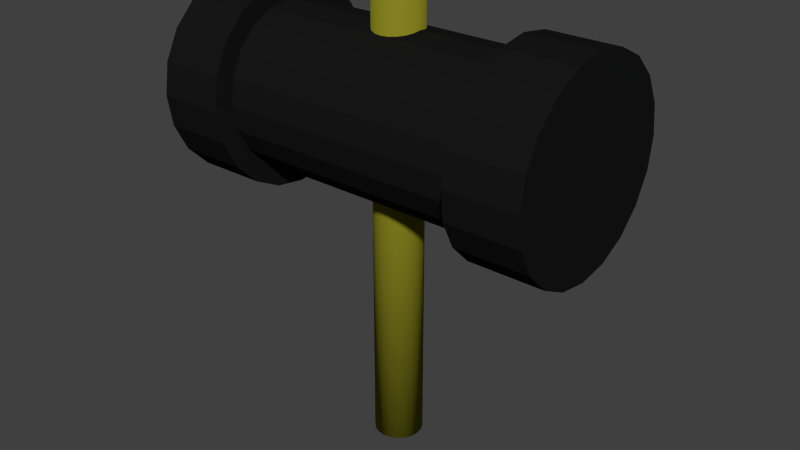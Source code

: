 # Source: hammer.blend  (saved by Blender 2.76.0; exported with 4.5.12 LTS)
import bpy
from mathutils import Matrix  # noqa: F401  (used for matrix-valued properties, if any)

bpy.ops.wm.read_factory_settings(use_empty=True)
scene = bpy.context.scene
scene.name = 'Scene'

# ---- collections
col_collection_1 = bpy.data.collections.new('Collection 1'); scene.collection.children.link(col_collection_1)

# ---- materials (node trees are filled in below, after node groups)
mat_mat1 = bpy.data.materials.new('mat1')
mat_mat1.alpha_threshold = 0.0
mat_mat1.use_transparent_shadow = False
mat_mat1.diffuse_color = (0.009018, 0.009018, 0.009018, 1.0)
mat_mat1.specular_color = (1.0, 0.9404, 0.9404)
mat_mat1.roughness = 0.5
mat_material = bpy.data.materials.new('Material')
mat_material.alpha_threshold = 0.0
mat_material.use_transparent_shadow = False
mat_material.diffuse_color = (0.2266, 0.2144, 0.01452, 1.0)
mat_material.roughness = 0.5

# ---- node groups
ng_auto_smooth = bpy.data.node_groups.new('Auto Smooth', 'GeometryNodeTree')
_s = ng_auto_smooth.interface.new_socket(name='Geometry', in_out='OUTPUT', socket_type='NodeSocketGeometry')
_s = ng_auto_smooth.interface.new_socket(name='Geometry', in_out='INPUT', socket_type='NodeSocketGeometry')
_s = ng_auto_smooth.interface.new_socket(name='Angle', in_out='INPUT', socket_type='NodeSocketFloat')
_s.subtype = 'ANGLE'
_s.min_value = 0.0
_s.max_value = 3.142
ng_auto_smooth.is_modifier = True
_N = ng_auto_smooth.nodes; _L = ng_auto_smooth.links
n0 = _N.new('NodeGroupOutput'); n0.name = 'Group Output'; n0.location = (480, -100)
n1 = _N.new('NodeGroupInput'); n1.name = 'Group Input'; n1.location = (-420, -300)
n2 = _N.new('NodeGroupInput'); n2.name = 'Group Input.001'; n2.location = (-60, -100)
n3 = _N.new('GeometryNodeSetShadeSmooth'); n3.name = 'Set Shade Smooth'; n3.location = (120, -100)
n3.domain = 'EDGE'
n4 = _N.new('GeometryNodeSetShadeSmooth'); n4.name = 'Set Shade Smooth.001'; n4.location = (300, -100)
n5 = _N.new('GeometryNodeInputMeshEdgeAngle'); n5.name = 'Edge Angle'; n5.location = (-420, -220)
n6 = _N.new('GeometryNodeInputEdgeSmooth'); n6.name = 'Is Edge Smooth'; n6.location = (-60, -160)
n7 = _N.new('GeometryNodeInputShadeSmooth'); n7.name = 'Is Face Smooth'; n7.location = (-240, -340)
n8 = _N.new('FunctionNodeBooleanMath'); n8.name = 'Boolean Math'; n8.location = (-60, -220)
n9 = _N.new('FunctionNodeCompare'); n9.name = 'Compare'; n9.location = (-240, -180)
n9.operation = 'LESS_EQUAL'
_L.new(n5.outputs[0], n9.inputs[0])
_L.new(n4.outputs[0], n0.inputs[0])
_L.new(n1.outputs[1], n9.inputs[1])
_L.new(n9.outputs[0], n8.inputs[0])
_L.new(n7.outputs[0], n8.inputs[1])
_L.new(n2.outputs[0], n3.inputs[0])
_L.new(n6.outputs[0], n3.inputs[1])
_L.new(n3.outputs[0], n4.inputs[0])
_L.new(n8.outputs[0], n3.inputs[2])
n0.is_active_output = True

# ---- material node trees

# ---- world
world_world = bpy.data.worlds.new('World'); scene.world = world_world
world_world.color = (0.05088, 0.05088, 0.05088)
world_world.use_sun_shadow = False
world_world.sun_shadow_jitter_overblur = 0.0
world_world.cycles.sampling_method = 'MANUAL'
world_world.cycles.sample_map_resolution = 256

# ---- meshes
me_mesh_001 = bpy.data.meshes.new('Mesh.001')
me_mesh_001.from_pydata([(0.0, 0.0, 13.9), (0.0, -1.473, 13.9), (0.4551, -1.401, 13.9), (0.8657, -1.191, 13.9), (1.191, -0.8657, 13.9), (1.401, -0.4551, 13.9), (1.473, 0.0, 13.9), (1.401, 0.4551, 13.9), (1.191, 0.8657, 13.9), (0.8657, 1.191, 13.9), (0.4551, 1.401, 13.9), (0.0, 1.473, 13.9), (-0.4551, 1.401, 13.9), (-0.8657, 1.191, 13.9), (-1.191, 0.8657, 13.9), (-1.401, 0.4551, 13.9), (-1.473, 0.0, 13.9), (-1.401, -0.4551, 13.9), (-1.191, -0.8657, 13.9), (-0.8657, -1.191, 13.9), (-0.4551, -1.401, 13.9), (0.0, -1.473, -14.04), (0.4551, -1.401, -14.04), (0.8657, -1.191, -14.04), (1.191, -0.8657, -14.04), (1.401, -0.4551, -14.04), (1.473, 0.0, -14.04), (1.401, 0.4551, -14.04), (1.191, 0.8657, -14.04), (0.8657, 1.191, -14.04), (0.4551, 1.401, -14.04), (0.0, 1.473, -14.04), (-0.4551, 1.401, -14.04), (-0.8657, 1.191, -14.04), (-1.191, 0.8657, -14.04), (-1.401, 0.4551, -14.04), (-1.473, 0.0, -14.04), (-1.401, -0.4551, -14.04), (-1.191, -0.8657, -14.04), (-0.8657, -1.191, -14.04), (-0.4551, -1.401, -14.04), (0.0, 0.0, -14.04)], [], [(21, 22, 2, 1), (22, 23, 3, 2), (23, 24, 4, 3), (24, 25, 5, 4), (25, 26, 6, 5), (26, 27, 7, 6), (27, 28, 8, 7), (28, 29, 9, 8), (29, 30, 10, 9), (30, 31, 11, 10), (31, 32, 12, 11), (32, 33, 13, 12), (33, 34, 14, 13), (34, 35, 15, 14), (35, 36, 16, 15), (36, 37, 17, 16), (37, 38, 18, 17), (38, 39, 19, 18), (39, 40, 20, 19), (40, 21, 1, 20), (2, 0, 1), (3, 0, 2), (4, 0, 3), (5, 0, 4), (6, 0, 5), (7, 0, 6), (8, 0, 7), (9, 0, 8), (10, 0, 9), (11, 0, 10), (12, 0, 11), (13, 0, 12), (14, 0, 13), (15, 0, 14), (16, 0, 15), (17, 0, 16), (18, 0, 17), (19, 0, 18), (20, 0, 19), (1, 0, 20), (22, 21, 41), (23, 22, 41), (24, 23, 41), (25, 24, 41), (26, 25, 41), (27, 26, 41), (28, 27, 41), (29, 28, 41), (30, 29, 41), (31, 30, 41), (32, 31, 41), (33, 32, 41), (34, 33, 41), (35, 34, 41), (36, 35, 41), (37, 36, 41), (38, 37, 41), (39, 38, 41), (40, 39, 41), (21, 40, 41)])
me_mesh_001.polygons.foreach_set('use_smooth', [True] * 60)
me_mesh_001.polygons.foreach_set('material_index', [1, 1, 1, 1, 1, 1, 1, 1, 1, 1, 1, 1, 1, 1, 1, 1, 1, 1, 1, 1, 1, 1, 1, 1, 1, 1, 1, 1, 1, 1, 1, 1, 1, 1, 1, 1, 1, 1, 1, 1, 1, 1, 1, 1, 1, 1, 1, 1, 1, 1, 1, 1, 1, 1, 1, 1, 1, 1, 1, 1])
_uv = me_mesh_001.uv_layers.new(name='UVMap')
_uv.uv.foreach_set('vector', [0.0, 0.0, 0.05, 0.0, 0.05, 1.0, 0.0, 1.0, 0.05, 0.0, 0.1, 0.0, 0.1, 1.0, 0.05, 1.0, 0.1, 0.0, 0.15, 0.0, 0.15, 1.0, 0.1, 1.0, 0.15, 0.0, 0.2, 0.0, 0.2, 1.0, 0.15, 1.0, 0.2, 0.0, 0.25, 0.0, 0.25, 1.0, 0.2, 1.0, 0.25, 0.0, 0.3, 0.0, 0.3, 1.0, 0.25, 1.0, 0.3, 0.0, 0.35, 0.0, 0.35, 1.0, 0.3, 1.0, 0.35, 0.0, 0.4, 0.0, 0.4, 1.0, 0.35, 1.0, 0.4, 0.0, 0.45, 0.0, 0.45, 1.0, 0.4, 1.0, 0.45, 0.0, 0.5, 0.0, 0.5, 1.0, 0.45, 1.0, 0.5, 0.0, 0.55, 0.0, 0.55, 1.0, 0.5, 1.0, 0.55, 0.0, 0.6, 0.0, 0.6, 1.0, 0.55, 1.0, 0.6, 0.0, 0.65, 0.0, 0.65, 1.0, 0.6, 1.0, 0.65, 0.0, 0.7, 0.0, 0.7, 1.0, 0.65, 1.0, 0.7, 0.0, 0.75, 0.0, 0.75, 1.0, 0.7, 1.0, 0.75, 0.0, 0.8, 0.0, 0.8, 1.0, 0.75, 1.0, 0.8, 0.0, 0.85, 0.0, 0.85, 1.0, 0.8, 1.0, 0.85, 0.0, 0.9, 0.0, 0.9, 1.0, 0.85, 1.0, 0.9, 0.0, 0.95, 0.0, 0.95, 1.0, 0.9, 1.0, 0.95, 0.0, 1.0, 0.0, 1.0, 1.0, 0.95, 1.0, 0.0, 1.0, 0.05, 1.0, 0.025, 1.0, 0.05, 1.0, 0.1, 1.0, 0.075, 1.0, 0.1, 1.0, 0.15, 1.0, 0.125, 1.0, 0.15, 1.0, 0.2, 1.0, 0.175, 1.0, 0.2, 1.0, 0.25, 1.0, 0.225, 1.0, 0.25, 1.0, 0.3, 1.0, 0.275, 1.0, 0.3, 1.0, 0.35, 1.0, 0.325, 1.0, 0.35, 1.0, 0.4, 1.0, 0.375, 1.0, 0.4, 1.0, 0.45, 1.0, 0.425, 1.0, 0.45, 1.0, 0.5, 1.0, 0.475, 1.0, 0.5, 1.0, 0.55, 1.0, 0.525, 1.0, 0.55, 1.0, 0.6, 1.0, 0.575, 1.0, 0.6, 1.0, 0.65, 1.0, 0.625, 1.0, 0.65, 1.0, 0.7, 1.0, 0.675, 1.0, 0.7, 1.0, 0.75, 1.0, 0.725, 1.0, 0.75, 1.0, 0.8, 1.0, 0.775, 1.0, 0.8, 1.0, 0.85, 1.0, 0.825, 1.0, 0.85, 1.0, 0.9, 1.0, 0.875, 1.0, 0.9, 1.0, 0.95, 1.0, 0.925, 1.0, 0.95, 1.0, 1.0, 1.0, 0.975, 1.0, 0.05, 0.0, 0.0, 0.0, 0.025, 0.0, 0.1, 0.0, 0.05, 0.0, 0.075, 0.0, 0.15, 0.0, 0.1, 0.0, 0.125, 0.0, 0.2, 0.0, 0.15, 0.0, 0.175, 0.0, 0.25, 0.0, 0.2, 0.0, 0.225, 0.0, 0.3, 0.0, 0.25, 0.0, 0.275, 0.0, 0.35, 0.0, 0.3, 0.0, 0.325, 0.0, 0.4, 0.0, 0.35, 0.0, 0.375, 0.0, 0.45, 0.0, 0.4, 0.0, 0.425, 0.0, 0.5, 0.0, 0.45, 0.0, 0.475, 0.0, 0.55, 0.0, 0.5, 0.0, 0.525, 0.0, 0.6, 0.0, 0.55, 0.0, 0.575, 0.0, 0.65, 0.0, 0.6, 0.0, 0.625, 0.0, 0.7, 0.0, 0.65, 0.0, 0.675, 0.0, 0.75, 0.0, 0.7, 0.0, 0.725, 0.0, 0.8, 0.0, 0.75, 0.0, 0.775, 0.0, 0.85, 0.0, 0.8, 0.0, 0.825, 0.0, 0.9, 0.0, 0.85, 0.0, 0.875, 0.0, 0.95, 0.0, 0.9, 0.0, 0.925, 0.0, 1.0, 0.0, 0.95, 0.0, 0.975, 0.0])
me_mesh_001.materials.append(mat_mat1)
me_mesh_001.materials.append(mat_material)
me_mesh_001.use_remesh_preserve_volume = False
me_mesh_001.use_remesh_preserve_attributes = False
me_mesh_001.use_mirror_vertex_groups = False
me_mesh_001.update()
me_mesh = bpy.data.meshes.new('Mesh')
me_mesh.from_pydata([(12.06, 7.629e-07, 6.655), (12.06, 7.629e-07, 1.707), (12.06, 1.529, 1.949), (12.06, 2.908, 2.652), (12.06, 4.003, 3.747), (12.06, 4.706, 5.126), (12.06, 4.948, 6.655), (12.06, 4.706, 8.184), (12.06, 4.003, 9.563), (12.06, 2.908, 10.66), (12.06, 1.529, 11.36), (12.06, 0.0, 11.6), (12.06, -1.529, 11.36), (12.06, -2.908, 10.66), (12.06, -4.003, 9.563), (12.06, -4.706, 8.184), (12.06, -4.948, 6.655), (12.06, -4.706, 5.126), (12.06, -4.003, 3.747), (12.06, -2.908, 2.652), (12.06, -1.529, 1.949), (-11.87, -1.335e-06, 1.707), (-11.87, 1.529, 1.949), (-11.87, 2.908, 2.652), (-11.87, 4.003, 3.747), (-11.87, 4.706, 5.126), (-11.87, 4.948, 6.655), (-11.87, 4.706, 8.184), (-11.87, 4.003, 9.563), (-11.87, 2.908, 10.66), (-11.87, 1.529, 11.36), (-11.87, -1.335e-06, 11.6), (-11.87, -1.529, 11.36), (-11.87, -2.908, 10.66), (-11.87, -4.003, 9.563), (-11.87, -4.706, 8.184), (-11.87, -4.948, 6.655), (-11.87, -4.706, 5.126), (-11.87, -4.003, 3.747), (-11.87, -2.908, 2.652), (-11.87, -1.529, 1.949), (-11.87, -1.335e-06, 6.655), (7.443, -3.815e-07, 1.707), (7.451, 1.529, 1.949), (7.473, 2.908, 2.652), (7.507, 4.003, 3.747), (7.551, 4.706, 5.126), (7.599, 4.948, 6.655), (7.647, 4.706, 8.184), (7.69, 4.003, 9.563), (7.725, 2.908, 10.66), (7.747, 1.529, 11.36), (7.754, -3.815e-07, 11.6), (7.747, -1.529, 11.36), (7.725, -2.908, 10.66), (7.69, -4.003, 9.563), (7.647, -4.706, 8.184), (7.599, -4.948, 6.655), (7.551, -4.706, 5.126), (7.507, -4.003, 3.747), (7.473, -2.908, 2.652), (7.451, -1.529, 1.949), (6.334, -6.676e-07, 1.707), (6.34, 1.529, 1.949), (6.359, 2.908, 2.652), (6.388, 4.003, 3.747), (6.425, 4.706, 5.126), (6.466, 4.948, 6.655), (6.507, 4.706, 8.184), (6.544, 4.003, 9.563), (6.573, 2.908, 10.66), (6.592, 1.529, 11.36), (6.598, -3.815e-07, 11.6), (6.592, -1.529, 11.36), (6.573, -2.908, 10.66), (6.544, -4.003, 9.563), (6.507, -4.706, 8.184), (6.466, -4.948, 6.655), (6.425, -4.706, 5.126), (6.388, -4.003, 3.747), (6.359, -2.908, 2.652), (6.34, -1.529, 1.949), (-6.702, -3.815e-07, 1.707), (-6.709, 1.529, 1.949), (-6.729, 2.908, 2.652), (-6.76, 4.003, 3.747), (-6.8, 4.706, 5.126), (-6.844, 4.948, 6.655), (-6.888, 4.706, 8.184), (-6.927, 4.003, 9.563), (-6.959, 2.908, 10.66), (-6.979, 1.529, 11.36), (-6.986, -1.335e-06, 11.6), (-6.979, -1.529, 11.36), (-6.959, -2.908, 10.66), (-6.927, -4.003, 9.563), (-6.888, -4.706, 8.184), (-6.844, -4.948, 6.655), (-6.8, -4.706, 5.126), (-6.76, -4.003, 3.747), (-6.729, -2.908, 2.652), (-6.709, -1.529, 1.949), (-7.626, 5.722e-07, 1.707), (-7.634, 1.529, 1.949), (-7.657, 2.908, 2.652), (-7.693, 4.003, 3.747), (-7.738, 4.706, 5.126), (-7.788, 4.948, 6.655), (-7.838, 4.706, 8.184), (-7.883, 4.003, 9.563), (-7.918, 2.908, 10.66), (-7.941, 1.529, 11.36), (-7.949, 7.629e-07, 11.6), (-7.941, -1.529, 11.36), (-7.918, -2.908, 10.66), (-7.883, -4.003, 9.563), (-7.838, -4.706, 8.184), (-7.788, -4.948, 6.655), (-7.738, -4.706, 5.126), (-7.693, -4.003, 3.747), (-7.657, -2.908, 2.652), (-7.634, -1.529, 1.949), (-11.87, -1.335e-06, 0.4645), (-11.87, 1.913, 0.7675), (-11.87, 3.639, 1.647), (-11.87, 5.008, 3.016), (-11.87, 5.887, 4.742), (-11.87, 6.19, 6.655), (-11.87, 5.887, 8.568), (-11.87, 5.008, 10.29), (-11.87, 3.639, 11.66), (-11.87, 1.913, 12.54), (-11.87, -2.098e-06, 12.85), (-11.87, -1.913, 12.54), (-11.87, -3.639, 11.66), (-11.87, -5.008, 10.29), (-11.87, -5.887, 8.568), (-11.87, -6.19, 6.655), (-11.87, -5.887, 4.742), (-11.87, -5.008, 3.016), (-11.87, -3.639, 1.647), (-11.87, -1.913, 0.7675), (-7.626, -1.144e-06, 0.4645), (-7.634, 1.913, 0.7674), (-7.657, 3.639, 1.647), (-7.693, 5.008, 3.016), (-7.738, 5.887, 4.742), (-7.788, 6.19, 6.655), (-7.838, 5.887, 8.568), (-7.883, 5.008, 10.29), (-7.918, 3.639, 11.66), (-7.941, 1.913, 12.54), (-7.949, 0.0, 12.85), (-7.941, -1.913, 12.54), (-7.918, -3.639, 11.66), (-7.883, -5.008, 10.29), (-7.838, -5.887, 8.568), (-7.788, -6.19, 6.655), (-7.738, -5.887, 4.742), (-7.693, -5.008, 3.016), (-7.657, -3.639, 1.647), (-7.634, -1.913, 0.7674), (12.06, 0.0, 0.56), (12.06, 1.883, 0.8583), (12.06, 3.582, 1.724), (12.06, 4.931, 3.072), (12.06, 5.797, 4.771), (12.06, 6.095, 6.655), (12.06, 5.797, 8.538), (12.06, 4.931, 10.24), (12.06, 3.582, 11.59), (12.06, 1.883, 12.45), (12.06, 7.629e-07, 12.75), (12.06, -1.883, 12.45), (12.06, -3.582, 11.59), (12.06, -4.931, 10.24), (12.06, -5.797, 8.538), (12.06, -6.095, 6.655), (12.06, -5.797, 4.771), (12.06, -4.931, 3.072), (12.06, -3.582, 1.724), (12.06, -1.883, 0.8583), (7.443, -3.815e-07, 0.56), (7.451, 1.883, 0.8583), (7.473, 3.582, 1.724), (7.507, 4.931, 3.072), (7.551, 5.797, 4.771), (7.599, 6.095, 6.655), (7.647, 5.797, 8.538), (7.69, 4.931, 10.24), (7.725, 3.582, 11.59), (7.747, 1.883, 12.45), (7.754, -3.815e-07, 12.75), (7.747, -1.883, 12.45), (7.725, -3.582, 11.59), (7.69, -4.931, 10.24), (7.647, -5.797, 8.538), (7.599, -6.095, 6.655), (7.551, -5.797, 4.771), (7.507, -4.931, 3.072), (7.473, -3.582, 1.724), (7.451, -1.883, 0.8583)], [], [(2, 0, 1), (3, 0, 2), (4, 0, 3), (5, 0, 4), (6, 0, 5), (7, 0, 6), (8, 0, 7), (9, 0, 8), (10, 0, 9), (11, 0, 10), (12, 0, 11), (13, 0, 12), (14, 0, 13), (15, 0, 14), (16, 0, 15), (17, 0, 16), (18, 0, 17), (19, 0, 18), (20, 0, 19), (1, 0, 20), (22, 21, 41), (23, 22, 41), (24, 23, 41), (25, 24, 41), (26, 25, 41), (27, 26, 41), (28, 27, 41), (29, 28, 41), (30, 29, 41), (31, 30, 41), (32, 31, 41), (33, 32, 41), (34, 33, 41), (35, 34, 41), (36, 35, 41), (37, 36, 41), (38, 37, 41), (39, 38, 41), (40, 39, 41), (21, 40, 41), (63, 43, 42, 62), (64, 44, 43, 63), (65, 45, 44, 64), (66, 46, 45, 65), (67, 47, 46, 66), (68, 48, 47, 67), (69, 49, 48, 68), (70, 50, 49, 69), (71, 51, 50, 70), (72, 52, 51, 71), (73, 53, 52, 72), (74, 54, 53, 73), (75, 55, 54, 74), (76, 56, 55, 75), (77, 57, 56, 76), (78, 58, 57, 77), (79, 59, 58, 78), (80, 60, 59, 79), (81, 61, 60, 80), (62, 42, 61, 81), (83, 63, 62, 82), (84, 64, 63, 83), (85, 65, 64, 84), (86, 66, 65, 85), (87, 67, 66, 86), (88, 68, 67, 87), (89, 69, 68, 88), (90, 70, 69, 89), (91, 71, 70, 90), (92, 72, 71, 91), (93, 73, 72, 92), (94, 74, 73, 93), (95, 75, 74, 94), (96, 76, 75, 95), (97, 77, 76, 96), (98, 78, 77, 97), (99, 79, 78, 98), (100, 80, 79, 99), (101, 81, 80, 100), (82, 62, 81, 101), (103, 83, 82, 102), (104, 84, 83, 103), (105, 85, 84, 104), (106, 86, 85, 105), (107, 87, 86, 106), (108, 88, 87, 107), (109, 89, 88, 108), (110, 90, 89, 109), (111, 91, 90, 110), (112, 92, 91, 111), (113, 93, 92, 112), (114, 94, 93, 113), (115, 95, 94, 114), (116, 96, 95, 115), (117, 97, 96, 116), (118, 98, 97, 117), (119, 99, 98, 118), (120, 100, 99, 119), (121, 101, 100, 120), (102, 82, 101, 121), (21, 22, 123, 122), (103, 102, 142, 143), (142, 122, 123, 143), (22, 23, 124, 123), (104, 103, 143, 144), (143, 123, 124, 144), (23, 24, 125, 124), (105, 104, 144, 145), (144, 124, 125, 145), (24, 25, 126, 125), (106, 105, 145, 146), (145, 125, 126, 146), (25, 26, 127, 126), (107, 106, 146, 147), (146, 126, 127, 147), (26, 27, 128, 127), (108, 107, 147, 148), (147, 127, 128, 148), (27, 28, 129, 128), (109, 108, 148, 149), (148, 128, 129, 149), (28, 29, 130, 129), (110, 109, 149, 150), (149, 129, 130, 150), (29, 30, 131, 130), (111, 110, 150, 151), (150, 130, 131, 151), (30, 31, 132, 131), (112, 111, 151, 152), (151, 131, 132, 152), (31, 32, 133, 132), (113, 112, 152, 153), (152, 132, 133, 153), (32, 33, 134, 133), (114, 113, 153, 154), (153, 133, 134, 154), (33, 34, 135, 134), (115, 114, 154, 155), (154, 134, 135, 155), (34, 35, 136, 135), (116, 115, 155, 156), (155, 135, 136, 156), (35, 36, 137, 136), (117, 116, 156, 157), (156, 136, 137, 157), (36, 37, 138, 137), (118, 117, 157, 158), (157, 137, 138, 158), (37, 38, 139, 138), (119, 118, 158, 159), (158, 138, 139, 159), (38, 39, 140, 139), (120, 119, 159, 160), (159, 139, 140, 160), (39, 40, 141, 140), (121, 120, 160, 161), (160, 140, 141, 161), (40, 21, 122, 141), (102, 121, 161, 142), (161, 141, 122, 142), (2, 1, 162, 163), (42, 43, 183, 182), (183, 163, 162, 182), (3, 2, 163, 164), (43, 44, 184, 183), (184, 164, 163, 183), (4, 3, 164, 165), (44, 45, 185, 184), (185, 165, 164, 184), (5, 4, 165, 166), (45, 46, 186, 185), (186, 166, 165, 185), (6, 5, 166, 167), (46, 47, 187, 186), (187, 167, 166, 186), (7, 6, 167, 168), (47, 48, 188, 187), (188, 168, 167, 187), (8, 7, 168, 169), (48, 49, 189, 188), (189, 169, 168, 188), (9, 8, 169, 170), (49, 50, 190, 189), (190, 170, 169, 189), (10, 9, 170, 171), (50, 51, 191, 190), (191, 171, 170, 190), (11, 10, 171, 172), (51, 52, 192, 191), (192, 172, 171, 191), (12, 11, 172, 173), (52, 53, 193, 192), (193, 173, 172, 192), (13, 12, 173, 174), (53, 54, 194, 193), (194, 174, 173, 193), (14, 13, 174, 175), (54, 55, 195, 194), (195, 175, 174, 194), (15, 14, 175, 176), (55, 56, 196, 195), (196, 176, 175, 195), (16, 15, 176, 177), (56, 57, 197, 196), (197, 177, 176, 196), (17, 16, 177, 178), (57, 58, 198, 197), (198, 178, 177, 197), (18, 17, 178, 179), (58, 59, 199, 198), (199, 179, 178, 198), (19, 18, 179, 180), (59, 60, 200, 199), (200, 180, 179, 199), (20, 19, 180, 181), (60, 61, 201, 200), (201, 181, 180, 200), (1, 20, 181, 162), (61, 42, 182, 201), (182, 162, 181, 201)])
me_mesh.polygons.foreach_set('use_smooth', [True] * 220)
_uv = me_mesh.uv_layers.new(name='UVMap')
_uv.uv.foreach_set('vector', [0.0, 1.0, 0.05, 1.0, 0.025, 1.0, 0.05, 1.0, 0.1, 1.0, 0.075, 1.0, 0.1, 1.0, 0.15, 1.0, 0.125, 1.0, 0.15, 1.0, 0.2, 1.0, 0.175, 1.0, 0.2, 1.0, 0.25, 1.0, 0.225, 1.0, 0.25, 1.0, 0.3, 1.0, 0.275, 1.0, 0.3, 1.0, 0.35, 1.0, 0.325, 1.0, 0.35, 1.0, 0.4, 1.0, 0.375, 1.0, 0.4, 1.0, 0.45, 1.0, 0.425, 1.0, 0.45, 1.0, 0.5, 1.0, 0.475, 1.0, 0.5, 1.0, 0.55, 1.0, 0.525, 1.0, 0.55, 1.0, 0.6, 1.0, 0.575, 1.0, 0.6, 1.0, 0.65, 1.0, 0.625, 1.0, 0.65, 1.0, 0.7, 1.0, 0.675, 1.0, 0.7, 1.0, 0.75, 1.0, 0.725, 1.0, 0.75, 1.0, 0.8, 1.0, 0.775, 1.0, 0.8, 1.0, 0.85, 1.0, 0.825, 1.0, 0.85, 1.0, 0.9, 1.0, 0.875, 1.0, 0.9, 1.0, 0.95, 1.0, 0.925, 1.0, 0.95, 1.0, 1.0, 1.0, 0.975, 1.0, 0.05, 0.0, 0.0, 0.0, 0.025, 0.0, 0.1, 0.0, 0.05, 0.0, 0.075, 0.0, 0.15, 0.0, 0.1, 0.0, 0.125, 0.0, 0.2, 0.0, 0.15, 0.0, 0.175, 0.0, 0.25, 0.0, 0.2, 0.0, 0.225, 0.0, 0.3, 0.0, 0.25, 0.0, 0.275, 0.0, 0.35, 0.0, 0.3, 0.0, 0.325, 0.0, 0.4, 0.0, 0.35, 0.0, 0.375, 0.0, 0.45, 0.0, 0.4, 0.0, 0.425, 0.0, 0.5, 0.0, 0.45, 0.0, 0.475, 0.0, 0.55, 0.0, 0.5, 0.0, 0.525, 0.0, 0.6, 0.0, 0.55, 0.0, 0.575, 0.0, 0.65, 0.0, 0.6, 0.0, 0.625, 0.0, 0.7, 0.0, 0.65, 0.0, 0.675, 0.0, 0.75, 0.0, 0.7, 0.0, 0.725, 0.0, 0.8, 0.0, 0.75, 0.0, 0.775, 0.0, 0.85, 0.0, 0.8, 0.0, 0.825, 0.0, 0.9, 0.0, 0.85, 0.0, 0.875, 0.0, 0.95, 0.0, 0.9, 0.0, 0.925, 0.0, 1.0, 0.0, 0.95, 0.0, 0.975, 0.0, 0.05, 0.761, 0.05, 0.8074, 0.0, 0.807, 0.0, 0.7607, 0.1, 0.7617, 0.1, 0.8083, 0.05, 0.8074, 0.05, 0.761, 0.15, 0.763, 0.15, 0.8097, 0.1, 0.8083, 0.1, 0.7617, 0.2, 0.7645, 0.2, 0.8115, 0.15, 0.8097, 0.15, 0.763, 0.25, 0.7662, 0.25, 0.8136, 0.2, 0.8115, 0.2, 0.7645, 0.3, 0.7679, 0.3, 0.8156, 0.25, 0.8136, 0.25, 0.7662, 0.35, 0.7695, 0.35, 0.8174, 0.3, 0.8156, 0.3, 0.7679, 0.4, 0.7707, 0.4, 0.8188, 0.35, 0.8174, 0.35, 0.7695, 0.45, 0.7715, 0.45, 0.8197, 0.4, 0.8188, 0.4, 0.7707, 0.5, 0.7718, 0.5, 0.8201, 0.45, 0.8197, 0.45, 0.7715, 0.55, 0.7715, 0.55, 0.8197, 0.5, 0.8201, 0.5, 0.7718, 0.6, 0.7707, 0.6, 0.8188, 0.55, 0.8197, 0.55, 0.7715, 0.65, 0.7695, 0.65, 0.8174, 0.6, 0.8188, 0.6, 0.7707, 0.7, 0.7679, 0.7, 0.8156, 0.65, 0.8174, 0.65, 0.7695, 0.75, 0.7662, 0.75, 0.8136, 0.7, 0.8156, 0.7, 0.7679, 0.8, 0.7645, 0.8, 0.8115, 0.75, 0.8136, 0.75, 0.7662, 0.85, 0.763, 0.85, 0.8097, 0.8, 0.8115, 0.8, 0.7645, 0.9, 0.7617, 0.9, 0.8083, 0.85, 0.8097, 0.85, 0.763, 0.95, 0.761, 0.95, 0.8074, 0.9, 0.8083, 0.9, 0.7617, 1.0, 0.7607, 1.0, 0.807, 0.95, 0.8074, 0.95, 0.761, 0.05, 0.2158, 0.05, 0.761, 0.0, 0.7607, 0.0, 0.216, 0.1, 0.2149, 0.1, 0.7617, 0.05, 0.761, 0.05, 0.2158, 0.15, 0.2136, 0.15, 0.763, 0.1, 0.7617, 0.1, 0.2149, 0.2, 0.2119, 0.2, 0.7645, 0.15, 0.763, 0.15, 0.2136, 0.25, 0.2101, 0.25, 0.7662, 0.2, 0.7645, 0.2, 0.2119, 0.3, 0.2083, 0.3, 0.7679, 0.25, 0.7662, 0.25, 0.2101, 0.35, 0.2066, 0.35, 0.7695, 0.3, 0.7679, 0.3, 0.2083, 0.4, 0.2053, 0.4, 0.7707, 0.35, 0.7695, 0.35, 0.2066, 0.45, 0.2045, 0.45, 0.7715, 0.4, 0.7707, 0.4, 0.2053, 0.5, 0.2042, 0.5, 0.7718, 0.45, 0.7715, 0.45, 0.2045, 0.55, 0.2045, 0.55, 0.7715, 0.5, 0.7718, 0.5, 0.2042, 0.6, 0.2053, 0.6, 0.7707, 0.55, 0.7715, 0.55, 0.2045, 0.65, 0.2066, 0.65, 0.7695, 0.6, 0.7707, 0.6, 0.2053, 0.7, 0.2083, 0.7, 0.7679, 0.65, 0.7695, 0.65, 0.2066, 0.75, 0.2101, 0.75, 0.7662, 0.7, 0.7679, 0.7, 0.2083, 0.8, 0.2119, 0.8, 0.7645, 0.75, 0.7662, 0.75, 0.2101, 0.85, 0.2136, 0.85, 0.763, 0.8, 0.7645, 0.8, 0.2119, 0.9, 0.2149, 0.9, 0.7617, 0.85, 0.763, 0.85, 0.2136, 0.95, 0.2158, 0.95, 0.761, 0.9, 0.7617, 0.9, 0.2149, 1.0, 0.216, 1.0, 0.7607, 0.95, 0.761, 0.95, 0.2158, 0.05, 0.1771, 0.05, 0.2158, 0.0, 0.216, 0.0, 0.1774, 0.1, 0.1761, 0.1, 0.2149, 0.05, 0.2158, 0.05, 0.1771, 0.15, 0.1746, 0.15, 0.2136, 0.1, 0.2149, 0.1, 0.1761, 0.2, 0.1728, 0.2, 0.2119, 0.15, 0.2136, 0.15, 0.1746, 0.25, 0.1707, 0.25, 0.2101, 0.2, 0.2119, 0.2, 0.1728, 0.3, 0.1686, 0.3, 0.2083, 0.25, 0.2101, 0.25, 0.1707, 0.35, 0.1667, 0.35, 0.2066, 0.3, 0.2083, 0.3, 0.1686, 0.4, 0.1652, 0.4, 0.2053, 0.35, 0.2066, 0.35, 0.1667, 0.45, 0.1643, 0.45, 0.2045, 0.4, 0.2053, 0.4, 0.1652, 0.5, 0.1639, 0.5, 0.2042, 0.45, 0.2045, 0.45, 0.1643, 0.55, 0.1643, 0.55, 0.2045, 0.5, 0.2042, 0.5, 0.1639, 0.6, 0.1652, 0.6, 0.2053, 0.55, 0.2045, 0.55, 0.1643, 0.65, 0.1667, 0.65, 0.2066, 0.6, 0.2053, 0.6, 0.1652, 0.7, 0.1686, 0.7, 0.2083, 0.65, 0.2066, 0.65, 0.1667, 0.75, 0.1707, 0.75, 0.2101, 0.7, 0.2083, 0.7, 0.1686, 0.8, 0.1728, 0.8, 0.2119, 0.75, 0.2101, 0.75, 0.1707, 0.85, 0.1746, 0.85, 0.2136, 0.8, 0.2119, 0.8, 0.1728, 0.9, 0.1761, 0.9, 0.2149, 0.85, 0.2136, 0.85, 0.1746, 0.95, 0.1771, 0.95, 0.2158, 0.9, 0.2149, 0.9, 0.1761, 1.0, 0.1774, 1.0, 0.216, 0.95, 0.2158, 0.95, 0.1771, 0.0, 0.0, 0.05, 0.0, 0.05, 0.0, 0.0, 0.0, 0.05, 0.1771, 0.0, 0.1774, 0.0, 0.1774, 0.05, 0.1771, 0.0, 0.1774, 0.0, 0.0, 0.05, 0.0, 0.05, 0.1771, 0.05, 0.0, 0.1, 0.0, 0.1, 0.0, 0.05, 0.0, 0.1, 0.1761, 0.05, 0.1771, 0.05, 0.1771, 0.1, 0.1761, 0.05, 0.1771, 0.05, 0.0, 0.1, 0.0, 0.1, 0.1761, 0.1, 0.0, 0.15, 0.0, 0.15, 0.0, 0.1, 0.0, 0.15, 0.1746, 0.1, 0.1761, 0.1, 0.1761, 0.15, 0.1746, 0.1, 0.1761, 0.1, 0.0, 0.15, 0.0, 0.15, 0.1746, 0.15, 0.0, 0.2, 0.0, 0.2, 0.0, 0.15, 0.0, 0.2, 0.1728, 0.15, 0.1746, 0.15, 0.1746, 0.2, 0.1728, 0.15, 0.1746, 0.15, 0.0, 0.2, 0.0, 0.2, 0.1728, 0.2, 0.0, 0.25, 0.0, 0.25, 0.0, 0.2, 0.0, 0.25, 0.1707, 0.2, 0.1728, 0.2, 0.1728, 0.25, 0.1707, 0.2, 0.1728, 0.2, 0.0, 0.25, 0.0, 0.25, 0.1707, 0.25, 0.0, 0.3, 0.0, 0.3, 0.0, 0.25, 0.0, 0.3, 0.1686, 0.25, 0.1707, 0.25, 0.1707, 0.3, 0.1686, 0.25, 0.1707, 0.25, 0.0, 0.3, 0.0, 0.3, 0.1686, 0.3, 0.0, 0.35, 0.0, 0.35, 0.0, 0.3, 0.0, 0.35, 0.1667, 0.3, 0.1686, 0.3, 0.1686, 0.35, 0.1667, 0.3, 0.1686, 0.3, 0.0, 0.35, 0.0, 0.35, 0.1667, 0.35, 0.0, 0.4, 0.0, 0.4, 0.0, 0.35, 0.0, 0.4, 0.1652, 0.35, 0.1667, 0.35, 0.1667, 0.4, 0.1652, 0.35, 0.1667, 0.35, 0.0, 0.4, 0.0, 0.4, 0.1652, 0.4, 0.0, 0.45, 0.0, 0.45, 0.0, 0.4, 0.0, 0.45, 0.1643, 0.4, 0.1652, 0.4, 0.1652, 0.45, 0.1643, 0.4, 0.1652, 0.4, 0.0, 0.45, 0.0, 0.45, 0.1643, 0.45, 0.0, 0.5, 0.0, 0.5, 0.0, 0.45, 0.0, 0.5, 0.1639, 0.45, 0.1643, 0.45, 0.1643, 0.5, 0.1639, 0.45, 0.1643, 0.45, 0.0, 0.5, 0.0, 0.5, 0.1639, 0.5, 0.0, 0.55, 0.0, 0.55, 0.0, 0.5, 0.0, 0.55, 0.1643, 0.5, 0.1639, 0.5, 0.1639, 0.55, 0.1643, 0.5, 0.1639, 0.5, 0.0, 0.55, 0.0, 0.55, 0.1643, 0.55, 0.0, 0.6, 0.0, 0.6, 0.0, 0.55, 0.0, 0.6, 0.1652, 0.55, 0.1643, 0.55, 0.1643, 0.6, 0.1652, 0.55, 0.1643, 0.55, 0.0, 0.6, 0.0, 0.6, 0.1652, 0.6, 0.0, 0.65, 0.0, 0.65, 0.0, 0.6, 0.0, 0.65, 0.1667, 0.6, 0.1652, 0.6, 0.1652, 0.65, 0.1667, 0.6, 0.1652, 0.6, 0.0, 0.65, 0.0, 0.65, 0.1667, 0.65, 0.0, 0.7, 0.0, 0.7, 0.0, 0.65, 0.0, 0.7, 0.1686, 0.65, 0.1667, 0.65, 0.1667, 0.7, 0.1686, 0.65, 0.1667, 0.65, 0.0, 0.7, 0.0, 0.7, 0.1686, 0.7, 0.0, 0.75, 0.0, 0.75, 0.0, 0.7, 0.0, 0.75, 0.1707, 0.7, 0.1686, 0.7, 0.1686, 0.75, 0.1707, 0.7, 0.1686, 0.7, 0.0, 0.75, 0.0, 0.75, 0.1707, 0.75, 0.0, 0.8, 0.0, 0.8, 0.0, 0.75, 0.0, 0.8, 0.1728, 0.75, 0.1707, 0.75, 0.1707, 0.8, 0.1728, 0.75, 0.1707, 0.75, 0.0, 0.8, 0.0, 0.8, 0.1728, 0.8, 0.0, 0.85, 0.0, 0.85, 0.0, 0.8, 0.0, 0.85, 0.1746, 0.8, 0.1728, 0.8, 0.1728, 0.85, 0.1746, 0.8, 0.1728, 0.8, 0.0, 0.85, 0.0, 0.85, 0.1746, 0.85, 0.0, 0.9, 0.0, 0.9, 0.0, 0.85, 0.0, 0.9, 0.1761, 0.85, 0.1746, 0.85, 0.1746, 0.9, 0.1761, 0.85, 0.1746, 0.85, 0.0, 0.9, 0.0, 0.9, 0.1761, 0.9, 0.0, 0.95, 0.0, 0.95, 0.0, 0.9, 0.0, 0.95, 0.1771, 0.9, 0.1761, 0.9, 0.1761, 0.95, 0.1771, 0.9, 0.1761, 0.9, 0.0, 0.95, 0.0, 0.95, 0.1771, 0.95, 0.0, 1.0, 0.0, 1.0, 0.0, 0.95, 0.0, 1.0, 0.1774, 0.95, 0.1771, 0.95, 0.1771, 1.0, 0.1774, 0.95, 0.1771, 0.95, 0.0, 1.0, 0.0, 1.0, 0.1774, 0.05, 1.0, 0.0, 1.0, 0.0, 1.0, 0.05, 1.0, 0.0, 0.807, 0.05, 0.8074, 0.05, 0.8074, 0.0, 0.807, 0.05, 0.8074, 0.05, 1.0, 0.0, 1.0, 0.0, 0.807, 0.1, 1.0, 0.05, 1.0, 0.05, 1.0, 0.1, 1.0, 0.05, 0.8074, 0.1, 0.8083, 0.1, 0.8083, 0.05, 0.8074, 0.1, 0.8083, 0.1, 1.0, 0.05, 1.0, 0.05, 0.8074, 0.15, 1.0, 0.1, 1.0, 0.1, 1.0, 0.15, 1.0, 0.1, 0.8083, 0.15, 0.8097, 0.15, 0.8097, 0.1, 0.8083, 0.15, 0.8097, 0.15, 1.0, 0.1, 1.0, 0.1, 0.8083, 0.2, 1.0, 0.15, 1.0, 0.15, 1.0, 0.2, 1.0, 0.15, 0.8097, 0.2, 0.8115, 0.2, 0.8115, 0.15, 0.8097, 0.2, 0.8115, 0.2, 1.0, 0.15, 1.0, 0.15, 0.8097, 0.25, 1.0, 0.2, 1.0, 0.2, 1.0, 0.25, 1.0, 0.2, 0.8115, 0.25, 0.8136, 0.25, 0.8136, 0.2, 0.8115, 0.25, 0.8136, 0.25, 1.0, 0.2, 1.0, 0.2, 0.8115, 0.3, 1.0, 0.25, 1.0, 0.25, 1.0, 0.3, 1.0, 0.25, 0.8136, 0.3, 0.8156, 0.3, 0.8156, 0.25, 0.8136, 0.3, 0.8156, 0.3, 1.0, 0.25, 1.0, 0.25, 0.8136, 0.35, 1.0, 0.3, 1.0, 0.3, 1.0, 0.35, 1.0, 0.3, 0.8156, 0.35, 0.8174, 0.35, 0.8174, 0.3, 0.8156, 0.35, 0.8174, 0.35, 1.0, 0.3, 1.0, 0.3, 0.8156, 0.4, 1.0, 0.35, 1.0, 0.35, 1.0, 0.4, 1.0, 0.35, 0.8174, 0.4, 0.8188, 0.4, 0.8188, 0.35, 0.8174, 0.4, 0.8188, 0.4, 1.0, 0.35, 1.0, 0.35, 0.8174, 0.45, 1.0, 0.4, 1.0, 0.4, 1.0, 0.45, 1.0, 0.4, 0.8188, 0.45, 0.8197, 0.45, 0.8197, 0.4, 0.8188, 0.45, 0.8197, 0.45, 1.0, 0.4, 1.0, 0.4, 0.8188, 0.5, 1.0, 0.45, 1.0, 0.45, 1.0, 0.5, 1.0, 0.45, 0.8197, 0.5, 0.8201, 0.5, 0.8201, 0.45, 0.8197, 0.5, 0.8201, 0.5, 1.0, 0.45, 1.0, 0.45, 0.8197, 0.55, 1.0, 0.5, 1.0, 0.5, 1.0, 0.55, 1.0, 0.5, 0.8201, 0.55, 0.8197, 0.55, 0.8197, 0.5, 0.8201, 0.55, 0.8197, 0.55, 1.0, 0.5, 1.0, 0.5, 0.8201, 0.6, 1.0, 0.55, 1.0, 0.55, 1.0, 0.6, 1.0, 0.55, 0.8197, 0.6, 0.8188, 0.6, 0.8188, 0.55, 0.8197, 0.6, 0.8188, 0.6, 1.0, 0.55, 1.0, 0.55, 0.8197, 0.65, 1.0, 0.6, 1.0, 0.6, 1.0, 0.65, 1.0, 0.6, 0.8188, 0.65, 0.8174, 0.65, 0.8174, 0.6, 0.8188, 0.65, 0.8174, 0.65, 1.0, 0.6, 1.0, 0.6, 0.8188, 0.7, 1.0, 0.65, 1.0, 0.65, 1.0, 0.7, 1.0, 0.65, 0.8174, 0.7, 0.8156, 0.7, 0.8156, 0.65, 0.8174, 0.7, 0.8156, 0.7, 1.0, 0.65, 1.0, 0.65, 0.8174, 0.75, 1.0, 0.7, 1.0, 0.7, 1.0, 0.75, 1.0, 0.7, 0.8156, 0.75, 0.8136, 0.75, 0.8136, 0.7, 0.8156, 0.75, 0.8136, 0.75, 1.0, 0.7, 1.0, 0.7, 0.8156, 0.8, 1.0, 0.75, 1.0, 0.75, 1.0, 0.8, 1.0, 0.75, 0.8136, 0.8, 0.8115, 0.8, 0.8115, 0.75, 0.8136, 0.8, 0.8115, 0.8, 1.0, 0.75, 1.0, 0.75, 0.8136, 0.85, 1.0, 0.8, 1.0, 0.8, 1.0, 0.85, 1.0, 0.8, 0.8115, 0.85, 0.8097, 0.85, 0.8097, 0.8, 0.8115, 0.85, 0.8097, 0.85, 1.0, 0.8, 1.0, 0.8, 0.8115, 0.9, 1.0, 0.85, 1.0, 0.85, 1.0, 0.9, 1.0, 0.85, 0.8097, 0.9, 0.8083, 0.9, 0.8083, 0.85, 0.8097, 0.9, 0.8083, 0.9, 1.0, 0.85, 1.0, 0.85, 0.8097, 0.95, 1.0, 0.9, 1.0, 0.9, 1.0, 0.95, 1.0, 0.9, 0.8083, 0.95, 0.8074, 0.95, 0.8074, 0.9, 0.8083, 0.95, 0.8074, 0.95, 1.0, 0.9, 1.0, 0.9, 0.8083, 1.0, 1.0, 0.95, 1.0, 0.95, 1.0, 1.0, 1.0, 0.95, 0.8074, 1.0, 0.807, 1.0, 0.807, 0.95, 0.8074, 1.0, 0.807, 1.0, 1.0, 0.95, 1.0, 0.95, 0.8074])
me_mesh.materials.append(mat_mat1)
me_mesh.use_remesh_preserve_volume = False
me_mesh.use_remesh_preserve_attributes = False
me_mesh.use_mirror_vertex_groups = False
me_mesh.update()

# ---- objects
ob_ham_mqo = bpy.data.objects.new('ham.mqo', None)
ob_obj2 = bpy.data.objects.new('obj2', me_mesh_001)
ob_obj1 = bpy.data.objects.new('obj1', me_mesh)

# ---- transforms, parenting, visibility, modifiers, constraints
ob_ham_mqo.location = (-0.01469, 0.0407, 2.05)
ob_ham_mqo.scale = (0.1941, 0.1941, 0.1941)
ob_ham_mqo.empty_image_offset = (0.0, 0.0)
ob_ham_mqo.lineart.crease_threshold = 0.0
ob_obj2.parent = ob_ham_mqo
ob_obj2.location = (0.0, 0.0, 0.0)
ob_obj2.lineart.crease_threshold = 0.0
_m = ob_obj2.modifiers.new('Auto Smooth', 'NODES')
_m.node_group = ng_auto_smooth
_gi = [s.identifier for s in ng_auto_smooth.interface.items_tree if s.item_type == 'SOCKET' and s.in_out == 'INPUT']
_m[_gi[1]] = 3.142  # Angle
ob_obj1.parent = ob_ham_mqo
ob_obj1.location = (0.0, 0.0, 0.0)
ob_obj1.lineart.crease_threshold = 0.0
_m = ob_obj1.modifiers.new('Auto Smooth', 'NODES')
_m.node_group = ng_auto_smooth

# ---- collection membership
col_collection_1.objects.link(ob_ham_mqo)
col_collection_1.objects.link(ob_obj2)
col_collection_1.objects.link(ob_obj1)

# ---- scene / render settings (as saved in the file)
scene.frame_start = 1; scene.frame_end = 250; scene.frame_set(1)
scene.render.engine = 'BLENDER_EEVEE_NEXT'
scene.render.resolution_percentage = 50
scene.render.dither_intensity = 0.0
scene.cycles.use_denoising = False
scene.cycles.samples = 10
scene.cycles.sampling_pattern = 'TABULATED_SOBOL'
scene.cycles.light_sampling_threshold = 0.0
scene.cycles.use_adaptive_sampling = False
scene.cycles.use_light_tree = False
scene.cycles.blur_glossy = 0.0
scene.cycles.pixel_filter_type = 'GAUSSIAN'
scene.cycles.sample_clamp_indirect = 0.0
scene.view_settings.view_transform = 'Standard'
bpy.context.view_layer.update()

# ---- added for rendering (the .blend has no active camera and no usable light): camera, sun
cam_auto = bpy.data.cameras.new('AutoCamera')
cam_auto.lens = 50.0
cam_auto.sensor_width = 36.0
cam_auto.clip_end = 1000.0
ob_auto_camera = bpy.data.objects.new('AutoCamera', cam_auto)
scene.collection.objects.link(ob_auto_camera)
ob_auto_camera.location = (6.97565, -8.32571, 7.61355)
ob_auto_camera.rotation_euler = (1.09748, -7.21219e-08, 0.694738)
scene.camera = ob_auto_camera
light_auto_sun = bpy.data.lights.new('AutoSun', 'SUN')
light_auto_sun.energy = 3.0
light_auto_sun.angle = 0.0523599
ob_auto_sun = bpy.data.objects.new('AutoSun', light_auto_sun)
scene.collection.objects.link(ob_auto_sun)
ob_auto_sun.rotation_euler = (0.872665, 0.174533, 0.523599)
bpy.context.view_layer.update()
